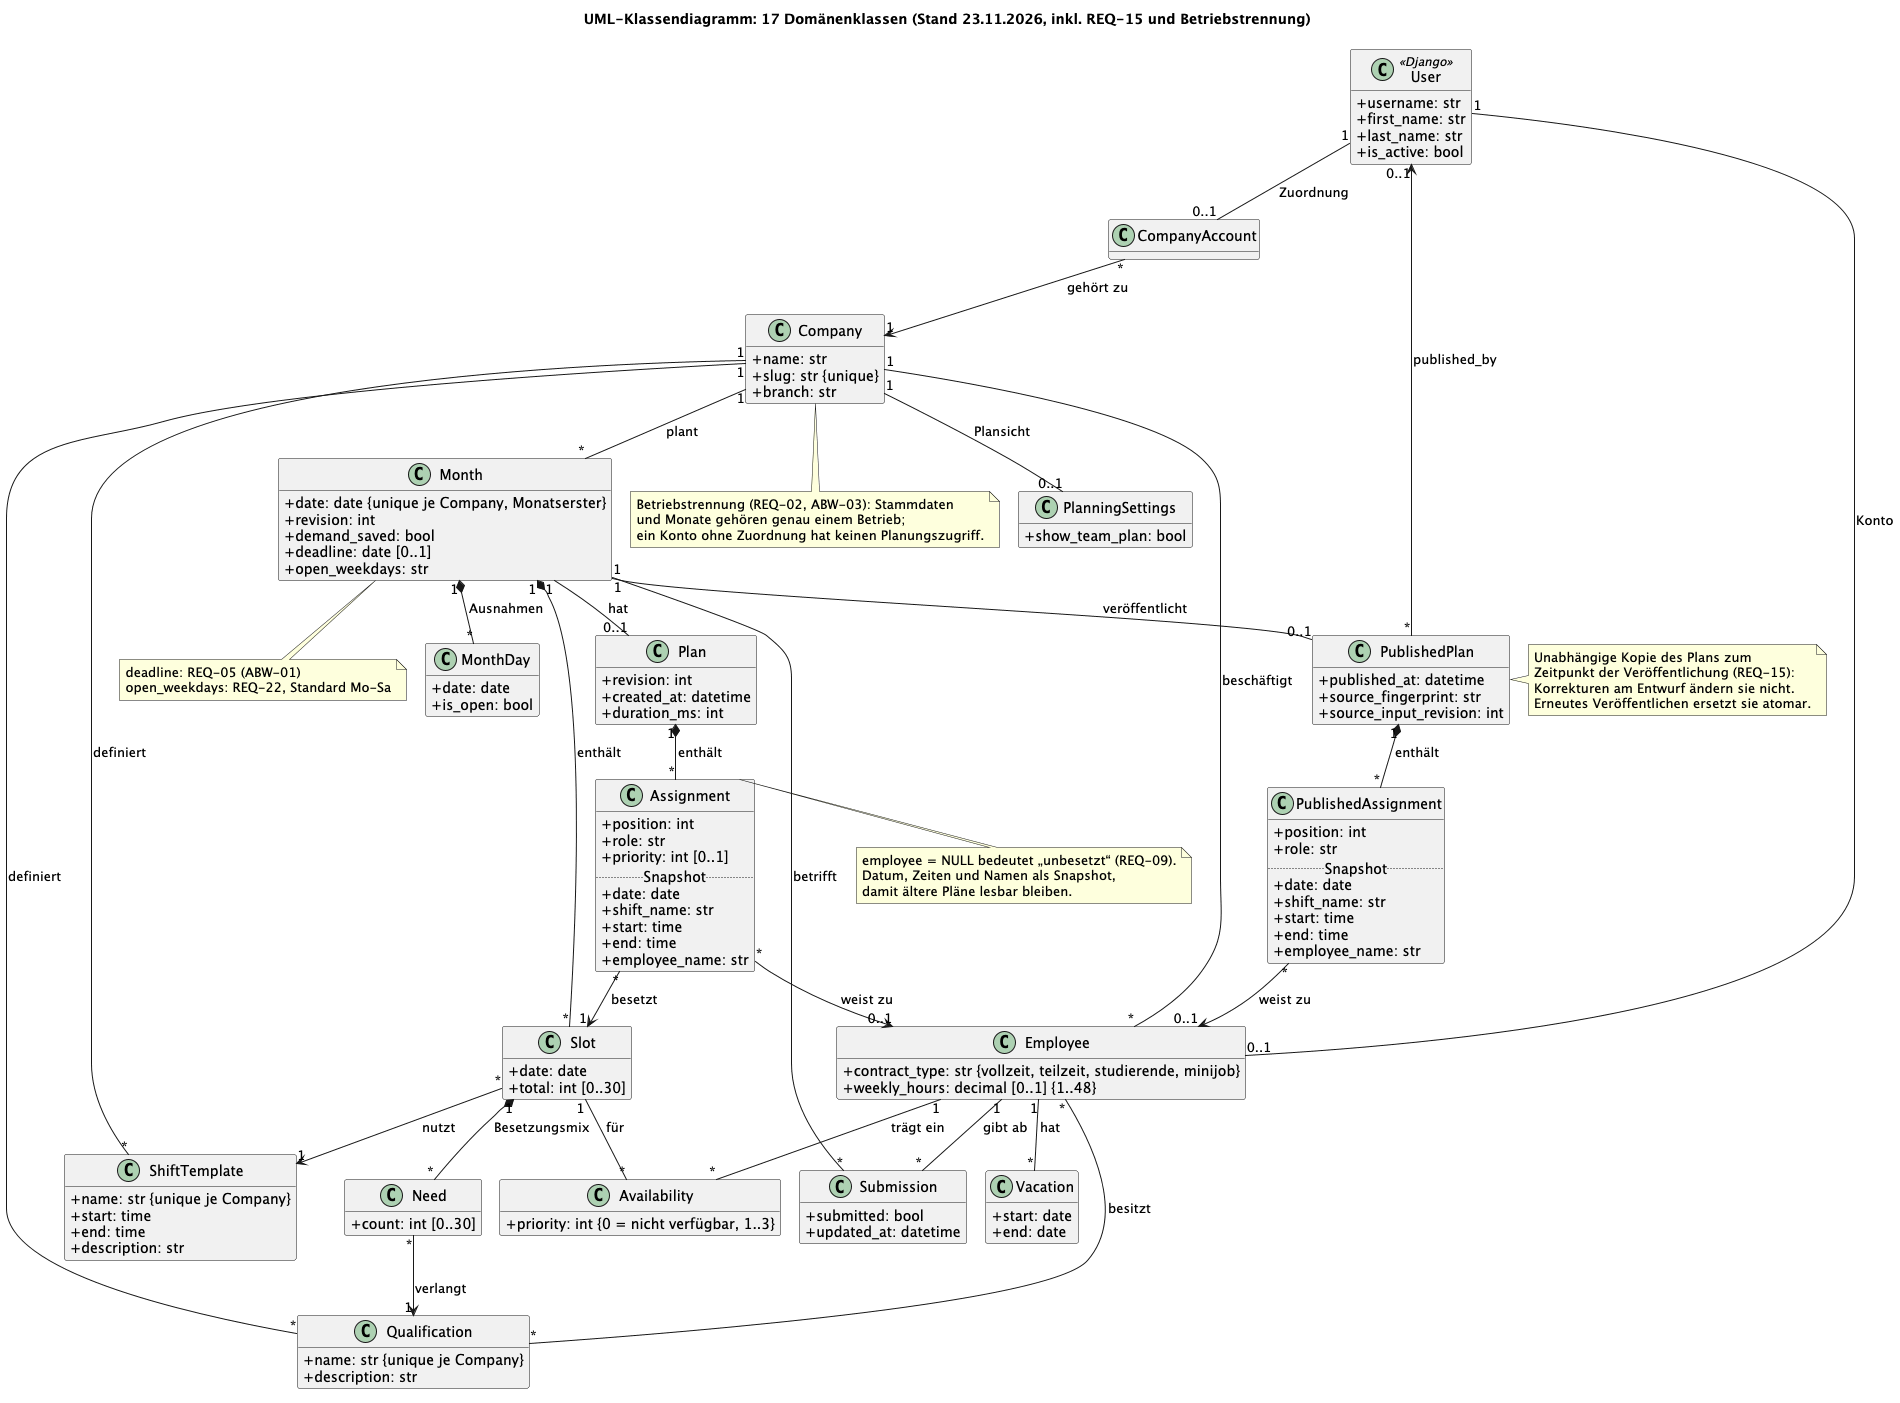

The diagram above was rendered by PlantUML. Its source (embedded in the PNG):
@startuml
!pragma layout smetana
title UML-Klassendiagramm: 17 Domänenklassen (Stand 23.11.2026, inkl. REQ-15 und Betriebstrennung)

skinparam classAttributeIconSize 0
hide empty methods

class User <<Django>> {
  +username: str
  +first_name: str
  +last_name: str
  +is_active: bool
}

class Company {
  +name: str
  +slug: str {unique}
  +branch: str
}

class CompanyAccount {
}

class PlanningSettings {
  +show_team_plan: bool
}

class Employee {
  +contract_type: str {vollzeit, teilzeit, studierende, minijob}
  +weekly_hours: decimal [0..1] {1..48}
}

class Qualification {
  +name: str {unique je Company}
  +description: str
}

class ShiftTemplate {
  +name: str {unique je Company}
  +start: time
  +end: time
  +description: str
}

class Month {
  +date: date {unique je Company, Monatserster}
  +revision: int
  +demand_saved: bool
  +deadline: date [0..1]
  +open_weekdays: str
}

class MonthDay {
  +date: date
  +is_open: bool
}

class Slot {
  +date: date
  +total: int [0..30]
}

class Need {
  +count: int [0..30]
}

class Availability {
  +priority: int {0 = nicht verfügbar, 1..3}
}

class Submission {
  +submitted: bool
  +updated_at: datetime
}

class Vacation {
  +start: date
  +end: date
}

class Plan {
  +revision: int
  +created_at: datetime
  +duration_ms: int
}

class Assignment {
  +position: int
  +role: str
  +priority: int [0..1]
  .. Snapshot ..
  +date: date
  +shift_name: str
  +start: time
  +end: time
  +employee_name: str
}

class PublishedPlan {
  +published_at: datetime
  +source_fingerprint: str
  +source_input_revision: int
}

class PublishedAssignment {
  +position: int
  +role: str
  .. Snapshot ..
  +date: date
  +shift_name: str
  +start: time
  +end: time
  +employee_name: str
}

User "1" -- "0..1" CompanyAccount : Zuordnung
CompanyAccount "*" --> "1" Company : gehört zu
Company "1" -- "0..1" PlanningSettings : Plansicht
Company "1" -- "*" Employee : beschäftigt
Company "1" -- "*" Qualification : definiert
Company "1" -- "*" ShiftTemplate : definiert
Company "1" -- "*" Month : plant

User "1" -- "0..1" Employee : Konto
Employee "*" -- "*" Qualification : besitzt
Employee "1" -- "*" Availability : trägt ein
Employee "1" -- "*" Submission : gibt ab
Employee "1" -- "*" Vacation : hat

Month "1" *-- "*" MonthDay : Ausnahmen
Month "1" *-- "*" Slot : enthält
Month "1" -- "*" Submission : betrifft
Month "1" -- "0..1" Plan : hat
Slot "*" --> "1" ShiftTemplate : nutzt
Slot "1" *-- "*" Need : Besetzungsmix
Need "*" --> "1" Qualification : verlangt
Slot "1" -- "*" Availability : für

Plan "1" *-- "*" Assignment : enthält
Assignment "*" --> "1" Slot : besetzt
Assignment "*" --> "0..1" Employee : weist zu

Month "1" -- "0..1" PublishedPlan : veröffentlicht
PublishedPlan "*" --> "0..1" User : published_by
PublishedPlan "1" *-- "*" PublishedAssignment : enthält
PublishedAssignment "*" --> "0..1" Employee : weist zu

note right of Assignment
  employee = NULL bedeutet „unbesetzt“ (REQ-09).
  Datum, Zeiten und Namen als Snapshot,
  damit ältere Pläne lesbar bleiben.
end note

note right of PublishedPlan
  Unabhängige Kopie des Plans zum
  Zeitpunkt der Veröffentlichung (REQ-15):
  Korrekturen am Entwurf ändern sie nicht.
  Erneutes Veröffentlichen ersetzt sie atomar.
end note

note bottom of Company
  Betriebstrennung (REQ-02, ABW-03): Stammdaten
  und Monate gehören genau einem Betrieb;
  ein Konto ohne Zuordnung hat keinen Planungszugriff.
end note

note bottom of Month
  deadline: REQ-05 (ABW-01)
  open_weekdays: REQ-22, Standard Mo-Sa
end note

@enduml